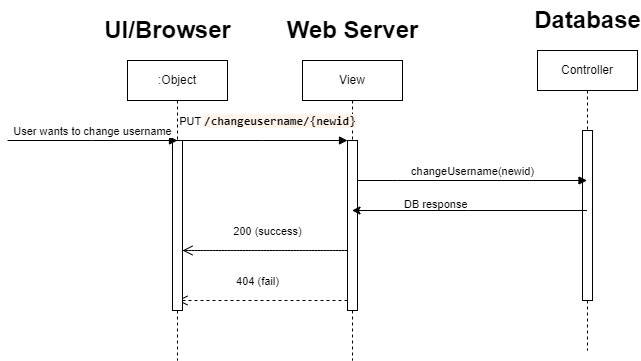

The diagram above was exported from draw.io. Its source (the exported page's mxGraphModel, read from the mxfile embedded in the PNG):
<mxGraphModel dx="1562" dy="813" grid="1" gridSize="10" guides="1" tooltips="1" connect="1" arrows="1" fold="1" page="1" pageScale="1" pageWidth="850" pageHeight="1100" math="0" shadow="0">
  <root>
    <mxCell id="0" />
    <mxCell id="1" parent="0" />
    <mxCell id="aM9ryv3xv72pqoxQDRHE-5" value="View" style="shape=umlLifeline;perimeter=lifelinePerimeter;whiteSpace=wrap;html=1;container=0;dropTarget=0;collapsible=0;recursiveResize=0;outlineConnect=0;portConstraint=eastwest;newEdgeStyle={&quot;edgeStyle&quot;:&quot;elbowEdgeStyle&quot;,&quot;elbow&quot;:&quot;vertical&quot;,&quot;curved&quot;:0,&quot;rounded&quot;:0};" parent="1" vertex="1">
      <mxGeometry x="355" y="170" width="100" height="300" as="geometry" />
    </mxCell>
    <mxCell id="aM9ryv3xv72pqoxQDRHE-6" value="" style="html=1;points=[];perimeter=orthogonalPerimeter;outlineConnect=0;targetShapes=umlLifeline;portConstraint=eastwest;newEdgeStyle={&quot;edgeStyle&quot;:&quot;elbowEdgeStyle&quot;,&quot;elbow&quot;:&quot;vertical&quot;,&quot;curved&quot;:0,&quot;rounded&quot;:0};" parent="aM9ryv3xv72pqoxQDRHE-5" vertex="1">
      <mxGeometry x="45" y="80" width="10" height="170" as="geometry" />
    </mxCell>
    <mxCell id="aM9ryv3xv72pqoxQDRHE-7" value="PUT&amp;nbsp;&lt;a style=&quot;border-color: currentcolor; font-size: 12px; box-sizing: border-box; border-width: 0px; border-style: solid; --tw-border-spacing-x: 0; --tw-border-spacing-y: 0; --tw-translate-x: 0; --tw-translate-y: 0; --tw-rotate: 0; --tw-skew-x: 0; --tw-skew-y: 0; --tw-scale-x: 1; --tw-scale-y: 1; --tw-pan-x: ; --tw-pan-y: ; --tw-pinch-zoom: ; --tw-scroll-snap-strictness: proximity; --tw-ordinal: ; --tw-slashed-zero: ; --tw-numeric-figure: ; --tw-numeric-spacing: ; --tw-numeric-fraction: ; --tw-ring-inset: ; --tw-ring-offset-width: 0px; --tw-ring-offset-color: #fff; --tw-ring-color: rgb(59 130 246 / 0.5); --tw-ring-offset-shadow: 0 0 #0000; --tw-ring-shadow: 0 0 #0000; --tw-shadow: 0 0 #0000; --tw-shadow-colored: 0 0 #0000; --tw-blur: ; --tw-brightness: ; --tw-contrast: ; --tw-grayscale: ; --tw-hue-rotate: ; --tw-invert: ; --tw-saturate: ; --tw-sepia: ; --tw-drop-shadow: ; --tw-backdrop-blur: ; --tw-backdrop-brightness: ; --tw-backdrop-contrast: ; --tw-backdrop-grayscale: ; --tw-backdrop-hue-rotate: ; --tw-backdrop-invert: ; --tw-backdrop-opacity: ; --tw-backdrop-saturate: ; --tw-backdrop-sepia: ; background-color: rgb(254, 244, 235); text-decoration: inherit; cursor: pointer; display: inline; font-family: monospace; font-weight: 600; text-align: start;&quot; class=&quot;nostyle&quot; href=&quot;https://app.swaggerhub.com/apis/ITUA_1/Cereal4DinnerApp/1.0.0#/event_page/updateEventsPage&quot;&gt;/changeusername/{newid}&lt;/a&gt;" style="html=1;verticalAlign=bottom;endArrow=block;edgeStyle=elbowEdgeStyle;elbow=vertical;curved=0;rounded=0;" parent="1" target="aM9ryv3xv72pqoxQDRHE-6" edge="1">
      <mxGeometry x="0.0588" y="10" relative="1" as="geometry">
        <mxPoint x="230" y="250" as="sourcePoint" />
        <Array as="points">
          <mxPoint x="315" y="250" />
        </Array>
        <mxPoint as="offset" />
      </mxGeometry>
    </mxCell>
    <mxCell id="aM9ryv3xv72pqoxQDRHE-8" value="404 (fail)" style="html=1;verticalAlign=bottom;endArrow=open;dashed=1;endSize=8;edgeStyle=elbowEdgeStyle;elbow=vertical;curved=0;rounded=0;" parent="1" source="aM9ryv3xv72pqoxQDRHE-6" edge="1">
      <mxGeometry x="0.0588" y="-10" relative="1" as="geometry">
        <mxPoint x="230" y="410" as="targetPoint" />
        <Array as="points">
          <mxPoint x="325" y="410" />
        </Array>
        <mxPoint as="offset" />
      </mxGeometry>
    </mxCell>
    <mxCell id="aM9ryv3xv72pqoxQDRHE-10" value="200 (success)" style="html=1;verticalAlign=bottom;endArrow=open;dashed=1;endSize=8;edgeStyle=elbowEdgeStyle;elbow=vertical;curved=0;rounded=0;" parent="1" target="UoWv56eooZV6g5GKNajk-7" edge="1">
      <mxGeometry x="0.4848" y="-10" relative="1" as="geometry">
        <mxPoint x="400" y="360" as="targetPoint" />
        <Array as="points">
          <mxPoint x="400" y="360" />
        </Array>
        <mxPoint x="235" y="360" as="sourcePoint" />
        <mxPoint as="offset" />
      </mxGeometry>
    </mxCell>
    <mxCell id="UoWv56eooZV6g5GKNajk-1" value="UI/Browser" style="text;strokeColor=none;fillColor=none;html=1;fontSize=24;fontStyle=1;verticalAlign=middle;align=center;" vertex="1" parent="1">
      <mxGeometry x="170" y="120" width="100" height="40" as="geometry" />
    </mxCell>
    <mxCell id="UoWv56eooZV6g5GKNajk-2" value="Web Server" style="text;strokeColor=none;fillColor=none;html=1;fontSize=24;fontStyle=1;verticalAlign=middle;align=center;" vertex="1" parent="1">
      <mxGeometry x="355" y="120" width="100" height="40" as="geometry" />
    </mxCell>
    <mxCell id="UoWv56eooZV6g5GKNajk-3" value="Database" style="text;strokeColor=none;fillColor=none;html=1;fontSize=24;fontStyle=1;verticalAlign=middle;align=center;" vertex="1" parent="1">
      <mxGeometry x="590" y="110" width="100" height="40" as="geometry" />
    </mxCell>
    <mxCell id="UoWv56eooZV6g5GKNajk-4" value="Controller" style="shape=umlLifeline;perimeter=lifelinePerimeter;whiteSpace=wrap;html=1;container=0;dropTarget=0;collapsible=0;recursiveResize=0;outlineConnect=0;portConstraint=eastwest;newEdgeStyle={&quot;edgeStyle&quot;:&quot;elbowEdgeStyle&quot;,&quot;elbow&quot;:&quot;vertical&quot;,&quot;curved&quot;:0,&quot;rounded&quot;:0};" vertex="1" parent="1">
      <mxGeometry x="590" y="160" width="100" height="300" as="geometry" />
    </mxCell>
    <mxCell id="UoWv56eooZV6g5GKNajk-5" value="" style="html=1;points=[];perimeter=orthogonalPerimeter;outlineConnect=0;targetShapes=umlLifeline;portConstraint=eastwest;newEdgeStyle={&quot;edgeStyle&quot;:&quot;elbowEdgeStyle&quot;,&quot;elbow&quot;:&quot;vertical&quot;,&quot;curved&quot;:0,&quot;rounded&quot;:0};" vertex="1" parent="UoWv56eooZV6g5GKNajk-4">
      <mxGeometry x="45" y="80" width="10" height="170" as="geometry" />
    </mxCell>
    <mxCell id="UoWv56eooZV6g5GKNajk-6" value=":Object" style="shape=umlLifeline;perimeter=lifelinePerimeter;whiteSpace=wrap;html=1;container=0;dropTarget=0;collapsible=0;recursiveResize=0;outlineConnect=0;portConstraint=eastwest;newEdgeStyle={&quot;edgeStyle&quot;:&quot;elbowEdgeStyle&quot;,&quot;elbow&quot;:&quot;vertical&quot;,&quot;curved&quot;:0,&quot;rounded&quot;:0};" vertex="1" parent="1">
      <mxGeometry x="180" y="170" width="100" height="300" as="geometry" />
    </mxCell>
    <mxCell id="UoWv56eooZV6g5GKNajk-7" value="" style="html=1;points=[];perimeter=orthogonalPerimeter;outlineConnect=0;targetShapes=umlLifeline;portConstraint=eastwest;newEdgeStyle={&quot;edgeStyle&quot;:&quot;elbowEdgeStyle&quot;,&quot;elbow&quot;:&quot;vertical&quot;,&quot;curved&quot;:0,&quot;rounded&quot;:0};" vertex="1" parent="UoWv56eooZV6g5GKNajk-6">
      <mxGeometry x="45" y="80" width="10" height="170" as="geometry" />
    </mxCell>
    <mxCell id="UoWv56eooZV6g5GKNajk-8" value="User wants to change username" style="html=1;verticalAlign=bottom;endArrow=block;edgeStyle=elbowEdgeStyle;elbow=vertical;curved=0;rounded=0;" edge="1" parent="1">
      <mxGeometry relative="1" as="geometry">
        <mxPoint x="60" y="250" as="sourcePoint" />
        <Array as="points">
          <mxPoint x="145" y="250" />
        </Array>
        <mxPoint x="230" y="250" as="targetPoint" />
      </mxGeometry>
    </mxCell>
    <mxCell id="UoWv56eooZV6g5GKNajk-9" value="changeUsername(newid)" style="html=1;verticalAlign=bottom;endArrow=block;edgeStyle=elbowEdgeStyle;elbow=vertical;curved=0;rounded=0;" edge="1" parent="1" source="aM9ryv3xv72pqoxQDRHE-6" target="UoWv56eooZV6g5GKNajk-4">
      <mxGeometry x="0.0022" relative="1" as="geometry">
        <mxPoint x="240" y="260" as="sourcePoint" />
        <Array as="points">
          <mxPoint x="450" y="290" />
        </Array>
        <mxPoint x="560" y="270" as="targetPoint" />
        <mxPoint as="offset" />
      </mxGeometry>
    </mxCell>
    <mxCell id="UoWv56eooZV6g5GKNajk-12" value="" style="endArrow=classic;html=1;rounded=0;" edge="1" parent="1" source="UoWv56eooZV6g5GKNajk-4" target="aM9ryv3xv72pqoxQDRHE-5">
      <mxGeometry width="50" height="50" relative="1" as="geometry">
        <mxPoint x="400" y="440" as="sourcePoint" />
        <mxPoint x="450" y="390" as="targetPoint" />
        <Array as="points">
          <mxPoint x="520" y="320" />
        </Array>
      </mxGeometry>
    </mxCell>
    <mxCell id="UoWv56eooZV6g5GKNajk-13" value="&lt;span style=&quot;color: rgb(0, 0, 0); font-family: Helvetica; font-size: 11px; font-style: normal; font-variant-ligatures: normal; font-variant-caps: normal; font-weight: 400; letter-spacing: normal; orphans: 2; text-align: center; text-indent: 0px; text-transform: none; widows: 2; word-spacing: 0px; -webkit-text-stroke-width: 0px; background-color: rgb(255, 255, 255); text-decoration-thickness: initial; text-decoration-style: initial; text-decoration-color: initial; float: none; display: inline !important;&quot;&gt;DB response&lt;/span&gt;" style="text;whiteSpace=wrap;html=1;" vertex="1" parent="1">
      <mxGeometry x="455" y="300" width="160" height="40" as="geometry" />
    </mxCell>
  </root>
</mxGraphModel>